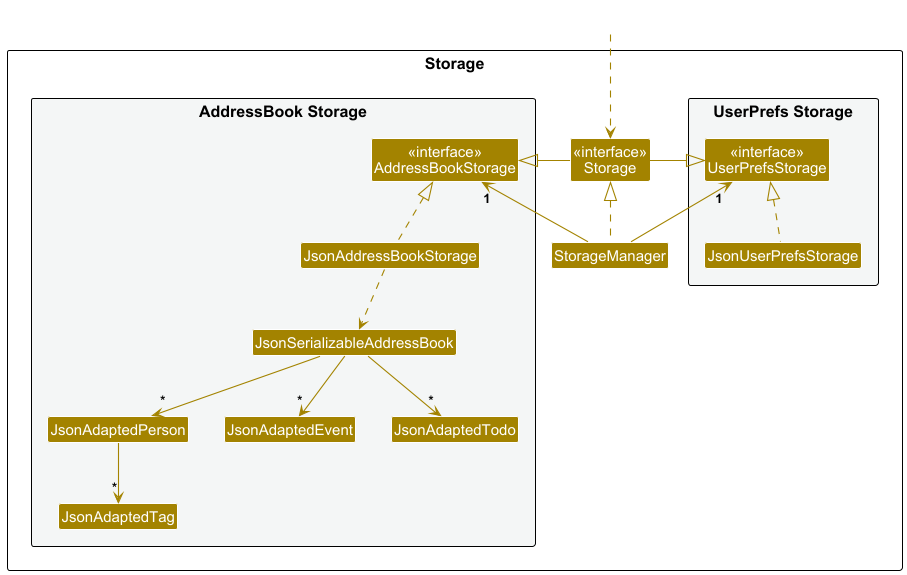

The diagram above was rendered by PlantUML. Its source (embedded in the PNG):
@startuml
!include style.puml
skinparam arrowThickness 1.1
skinparam arrowColor STORAGE_COLOR
skinparam classBackgroundColor STORAGE_COLOR

package Storage as StoragePackage {

package "UserPrefs Storage" #F4F6F6{
Class "<<interface>>\nUserPrefsStorage" as UserPrefsStorage
Class JsonUserPrefsStorage
}

Class "<<interface>>\nStorage" as Storage
Class StorageManager

package "AddressBook Storage" #F4F6F6{
Class "<<interface>>\nAddressBookStorage" as AddressBookStorage
Class JsonAddressBookStorage
Class JsonSerializableAddressBook
Class JsonAdaptedPerson
Class JsonAdaptedTag
Class JsonAdaptedEvent
Class JsonAdaptedTodo
}

}

Class HiddenOutside #FFFFFF
HiddenOutside ..> Storage

StorageManager .up.|> Storage
StorageManager -up-> "1" UserPrefsStorage
StorageManager -up-> "1" AddressBookStorage

Storage -left-|> UserPrefsStorage
Storage -right-|> AddressBookStorage

JsonUserPrefsStorage .up.|> UserPrefsStorage
JsonAddressBookStorage .up.|> AddressBookStorage
JsonAddressBookStorage ..> JsonSerializableAddressBook
JsonSerializableAddressBook --> "*" JsonAdaptedPerson
JsonAdaptedPerson --> "*" JsonAdaptedTag
JsonSerializableAddressBook --> "*" JsonAdaptedEvent
JsonSerializableAddressBook --> "*" JsonAdaptedTodo

@enduml